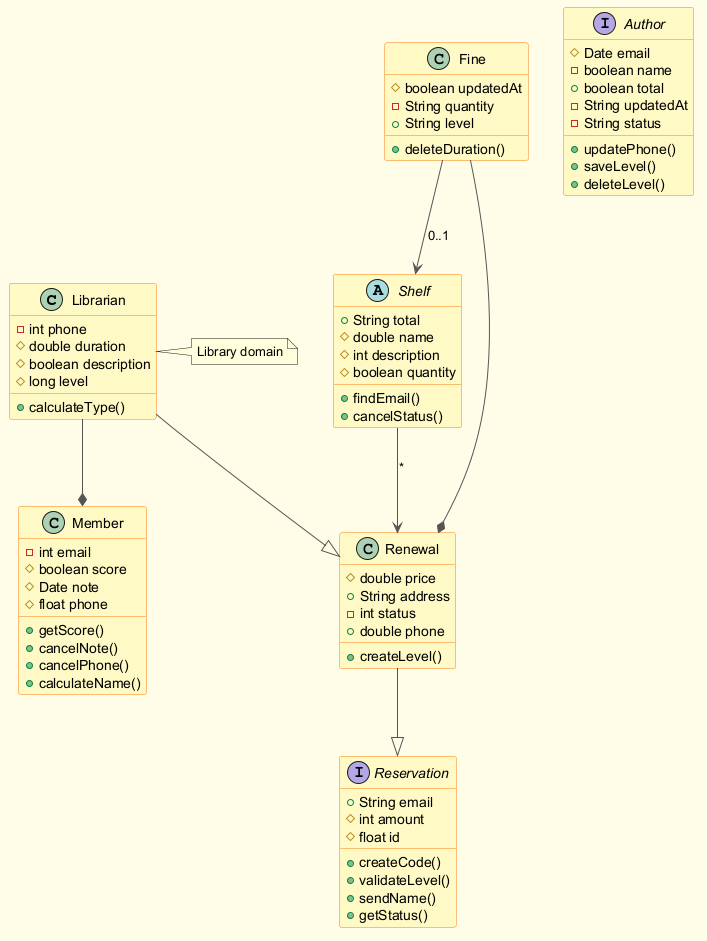

The diagram above was rendered by PlantUML. Its source (embedded in the PNG):
@startuml
skinparam backgroundColor #FFFDE7
skinparam classBackgroundColor #FFF9C4
skinparam classBorderColor #F57F17
skinparam ArrowColor #555555
class Librarian {
  -int phone
  #double duration
  #boolean description
  #long level
  +calculateType()
}
interface Reservation {
  +String email
  #int amount
  #float id
  +createCode()
  +validateLevel()
  +sendName()
  +getStatus()
}
abstract class Shelf {
  +String total
  #double name
  #int description
  #boolean quantity
  +findEmail()
  +cancelStatus()
}
interface Author {
  #Date email
  -boolean name
  +boolean total
  -String updatedAt
  -String status
  +updatePhone()
  +saveLevel()
  +deleteLevel()
}
class Renewal {
  #double price
  +String address
  -int status
  +double phone
  +createLevel()
}
class Member {
  -int email
  #boolean score
  #Date note
  #float phone
  +getScore()
  +cancelNote()
  +cancelPhone()
  +calculateName()
}
class Fine {
  #boolean updatedAt
  -String quantity
  +String level
  +deleteDuration()
}
Fine --* Renewal
Shelf --> Renewal : "*"
Renewal --|> Reservation
Librarian --|> Renewal
Fine --> Shelf : "0..1"
Librarian --* Member
note right of Librarian : Library domain
@enduml